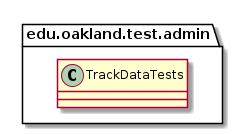

The diagram above was rendered by PlantUML. Its source (embedded in the PNG):
@startuml TrackDataTests

package edu.oakland.test.admin {
    class TrackDataTests {
        
    }
}

@enduml